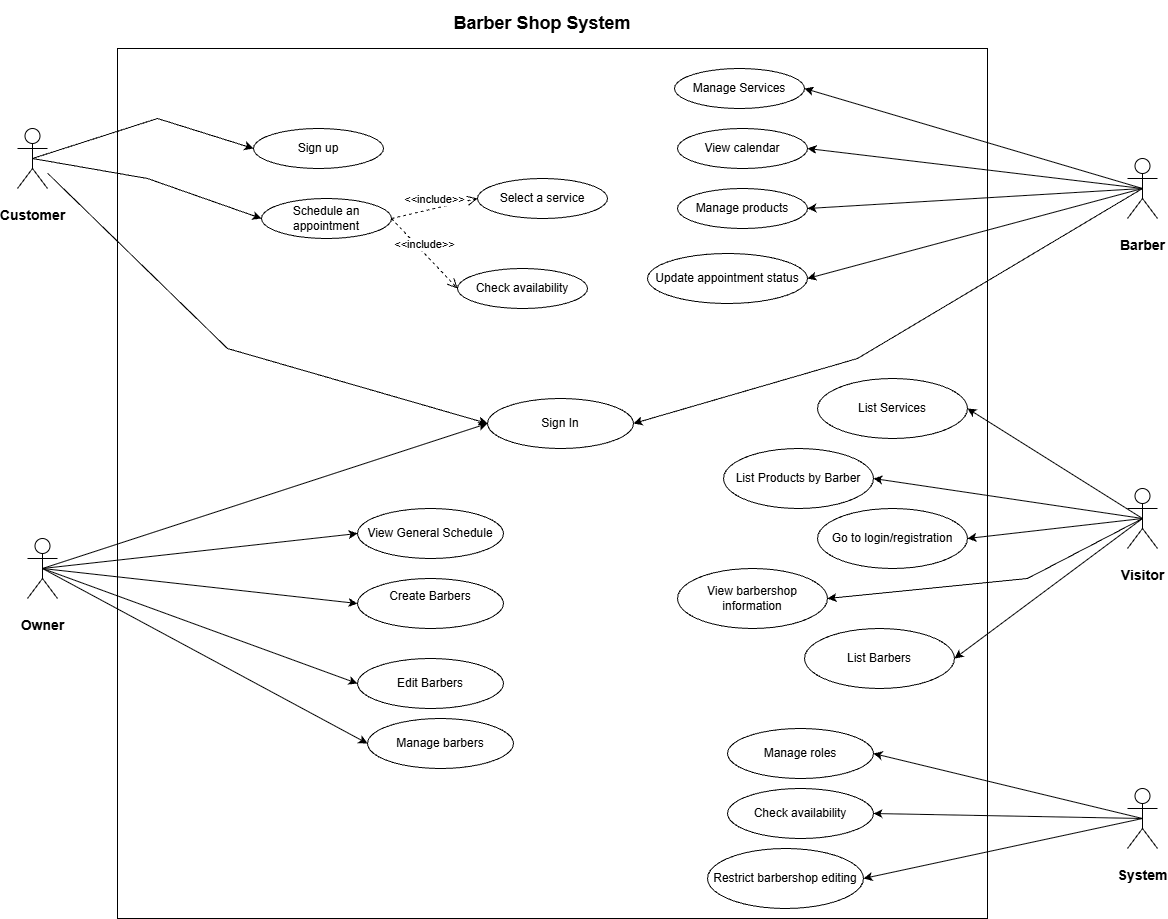

The diagram above was exported from draw.io. Its source (the exported page's mxGraphModel, read from the mxfile embedded in the PNG):
<mxGraphModel dx="1720" dy="930" grid="1" gridSize="10" guides="1" tooltips="1" connect="1" arrows="1" fold="1" page="1" pageScale="1" pageWidth="827" pageHeight="1169" math="0" shadow="0">
  <root>
    <mxCell id="0" />
    <mxCell id="1" parent="0" />
    <mxCell id="G6X__aRTwTk7f5Xh6_20-4" parent="1" style="shape=umlActor;verticalLabelPosition=bottom;verticalAlign=top;html=1;outlineConnect=0;" value="&lt;p&gt;&lt;font style=&quot;font-size: 14px;&quot;&gt;&lt;b&gt;Customer&lt;/b&gt;&lt;/font&gt;&lt;/p&gt;" vertex="1">
      <mxGeometry height="60" width="30" x="170" y="170" as="geometry" />
    </mxCell>
    <mxCell id="G6X__aRTwTk7f5Xh6_20-5" parent="1" style="shape=umlActor;verticalLabelPosition=bottom;verticalAlign=top;html=1;outlineConnect=0;" value="&lt;p&gt;&lt;font style=&quot;font-size: 14px;&quot;&gt;&lt;b&gt;Barber&lt;/b&gt;&lt;/font&gt;&lt;/p&gt;" vertex="1">
      <mxGeometry height="60" width="30" x="1280" y="200" as="geometry" />
    </mxCell>
    <mxCell id="G6X__aRTwTk7f5Xh6_20-10" parent="1" style="shape=umlActor;verticalLabelPosition=bottom;verticalAlign=top;html=1;outlineConnect=0;" value="&lt;p&gt;&lt;font style=&quot;font-size: 14px;&quot;&gt;&lt;b&gt;Owner&lt;/b&gt;&lt;/font&gt;&lt;/p&gt;" vertex="1">
      <mxGeometry height="60" width="30" x="180" y="580" as="geometry" />
    </mxCell>
    <mxCell id="G6X__aRTwTk7f5Xh6_20-11" parent="1" style="shape=umlActor;verticalLabelPosition=bottom;verticalAlign=top;html=1;outlineConnect=0;" value="&lt;p&gt;&lt;font style=&quot;font-size: 14px;&quot;&gt;&lt;b&gt;System&lt;/b&gt;&lt;/font&gt;&lt;/p&gt;" vertex="1">
      <mxGeometry height="60" width="30" x="1280" y="830" as="geometry" />
    </mxCell>
    <mxCell id="G6X__aRTwTk7f5Xh6_20-14" parent="1" style="whiteSpace=wrap;html=1;aspect=fixed;" value="" vertex="1">
      <mxGeometry height="870" width="870" x="270" y="90" as="geometry" />
    </mxCell>
    <mxCell id="G6X__aRTwTk7f5Xh6_20-16" parent="1" style="ellipse;whiteSpace=wrap;html=1;" value="&lt;p&gt;Select a service&lt;/p&gt;" vertex="1">
      <mxGeometry height="40" width="130" x="630" y="220" as="geometry" />
    </mxCell>
    <mxCell id="G6X__aRTwTk7f5Xh6_20-17" parent="1" style="ellipse;whiteSpace=wrap;html=1;" value="Sign up" vertex="1">
      <mxGeometry height="40" width="130" x="406" y="170" as="geometry" />
    </mxCell>
    <mxCell id="G6X__aRTwTk7f5Xh6_20-18" parent="1" style="ellipse;whiteSpace=wrap;html=1;" value="Schedule an appointment" vertex="1">
      <mxGeometry height="40" width="130" x="414" y="240" as="geometry" />
    </mxCell>
    <mxCell id="G6X__aRTwTk7f5Xh6_20-19" parent="1" style="ellipse;whiteSpace=wrap;html=1;" value="&lt;p&gt;Check availability&lt;/p&gt;" vertex="1">
      <mxGeometry height="40" width="130" x="610" y="310" as="geometry" />
    </mxCell>
    <mxCell id="G6X__aRTwTk7f5Xh6_20-20" parent="1" style="ellipse;whiteSpace=wrap;html=1;" value="&lt;p&gt;Manage products&lt;/p&gt;" vertex="1">
      <mxGeometry height="40" width="130" x="830" y="230" as="geometry" />
    </mxCell>
    <mxCell id="G6X__aRTwTk7f5Xh6_20-21" parent="1" style="ellipse;whiteSpace=wrap;html=1;" value="&lt;p&gt;Manage Services&lt;/p&gt;" vertex="1">
      <mxGeometry height="40" width="130" x="827" y="110" as="geometry" />
    </mxCell>
    <mxCell id="G6X__aRTwTk7f5Xh6_20-22" parent="1" style="ellipse;whiteSpace=wrap;html=1;" value="&lt;p&gt;View calendar&lt;/p&gt;" vertex="1">
      <mxGeometry height="40" width="130" x="830" y="170" as="geometry" />
    </mxCell>
    <mxCell id="G6X__aRTwTk7f5Xh6_20-24" parent="1" style="ellipse;whiteSpace=wrap;html=1;" value="&lt;p&gt;Update appointment status&lt;/p&gt;" vertex="1">
      <mxGeometry height="50" width="160" x="800" y="295" as="geometry" />
    </mxCell>
    <mxCell id="G6X__aRTwTk7f5Xh6_20-25" parent="1" style="ellipse;whiteSpace=wrap;html=1;" value="&lt;p&gt;Sign In&lt;/p&gt;" vertex="1">
      <mxGeometry height="50" width="146" x="640" y="440" as="geometry" />
    </mxCell>
    <mxCell id="G6X__aRTwTk7f5Xh6_20-26" parent="1" style="ellipse;whiteSpace=wrap;html=1;" value="&lt;p&gt;View General Schedule&lt;/p&gt;" vertex="1">
      <mxGeometry height="50" width="146" x="510" y="550" as="geometry" />
    </mxCell>
    <mxCell id="G6X__aRTwTk7f5Xh6_20-27" parent="1" style="ellipse;whiteSpace=wrap;html=1;" value="&#10;&lt;p&gt;Create Barbers&lt;/p&gt;&#10;&#10;" vertex="1">
      <mxGeometry height="50" width="146" x="510" y="620" as="geometry" />
    </mxCell>
    <mxCell id="G6X__aRTwTk7f5Xh6_20-28" parent="1" style="ellipse;whiteSpace=wrap;html=1;" value="&lt;p&gt;Edit Barbers&lt;/p&gt;" vertex="1">
      <mxGeometry height="50" width="146" x="510" y="700" as="geometry" />
    </mxCell>
    <mxCell id="G6X__aRTwTk7f5Xh6_20-29" parent="1" style="ellipse;whiteSpace=wrap;html=1;" value="&lt;p&gt;Manage barbers&lt;/p&gt;" vertex="1">
      <mxGeometry height="50" width="146" x="520" y="760" as="geometry" />
    </mxCell>
    <mxCell id="G6X__aRTwTk7f5Xh6_20-30" parent="1" style="ellipse;whiteSpace=wrap;html=1;" value="&lt;p&gt;Check availability&lt;/p&gt;" vertex="1">
      <mxGeometry height="50" width="146" x="880" y="830" as="geometry" />
    </mxCell>
    <mxCell id="G6X__aRTwTk7f5Xh6_20-31" parent="1" style="ellipse;whiteSpace=wrap;html=1;" value="&lt;p&gt;Manage roles&lt;/p&gt;" vertex="1">
      <mxGeometry height="50" width="146" x="880" y="770" as="geometry" />
    </mxCell>
    <mxCell id="G6X__aRTwTk7f5Xh6_20-32" parent="1" style="ellipse;whiteSpace=wrap;html=1;" value="&lt;p&gt;Restrict barbershop editing&lt;/p&gt;" vertex="1">
      <mxGeometry height="60" width="156" x="860" y="890" as="geometry" />
    </mxCell>
    <mxCell id="G6X__aRTwTk7f5Xh6_20-41" edge="1" parent="1" source="G6X__aRTwTk7f5Xh6_20-4" style="endArrow=classic;html=1;rounded=0;entryX=0;entryY=0.5;entryDx=0;entryDy=0;exitX=0.5;exitY=0.5;exitDx=0;exitDy=0;exitPerimeter=0;" target="G6X__aRTwTk7f5Xh6_20-17" value="">
      <mxGeometry height="50" relative="1" width="50" as="geometry">
        <Array as="points">
          <mxPoint x="310" y="160" />
        </Array>
        <mxPoint x="500" y="320" as="sourcePoint" />
        <mxPoint x="550" y="270" as="targetPoint" />
      </mxGeometry>
    </mxCell>
    <mxCell id="G6X__aRTwTk7f5Xh6_20-42" edge="1" parent="1" source="G6X__aRTwTk7f5Xh6_20-4" style="endArrow=classic;html=1;rounded=0;entryX=0;entryY=0.5;entryDx=0;entryDy=0;exitX=0.5;exitY=0.5;exitDx=0;exitDy=0;exitPerimeter=0;" target="G6X__aRTwTk7f5Xh6_20-18" value="">
      <mxGeometry height="50" relative="1" width="50" as="geometry">
        <Array as="points">
          <mxPoint x="300" y="220" />
        </Array>
        <mxPoint x="230" y="290" as="sourcePoint" />
        <mxPoint x="280" y="240" as="targetPoint" />
      </mxGeometry>
    </mxCell>
    <mxCell id="G6X__aRTwTk7f5Xh6_20-45" edge="1" parent="1" source="G6X__aRTwTk7f5Xh6_20-5" style="endArrow=classic;html=1;rounded=0;entryX=1;entryY=0.5;entryDx=0;entryDy=0;exitX=0.5;exitY=0.5;exitDx=0;exitDy=0;exitPerimeter=0;" target="G6X__aRTwTk7f5Xh6_20-21" value="">
      <mxGeometry height="50" relative="1" width="50" as="geometry">
        <mxPoint x="1130" y="290" as="sourcePoint" />
        <mxPoint x="1180" y="240" as="targetPoint" />
      </mxGeometry>
    </mxCell>
    <mxCell id="G6X__aRTwTk7f5Xh6_20-46" edge="1" parent="1" source="G6X__aRTwTk7f5Xh6_20-5" style="endArrow=classic;html=1;rounded=0;entryX=1;entryY=0.5;entryDx=0;entryDy=0;exitX=0.5;exitY=0.5;exitDx=0;exitDy=0;exitPerimeter=0;" target="G6X__aRTwTk7f5Xh6_20-22" value="">
      <mxGeometry height="50" relative="1" width="50" as="geometry">
        <mxPoint x="1250" y="460" as="sourcePoint" />
        <mxPoint x="1300" y="410" as="targetPoint" />
      </mxGeometry>
    </mxCell>
    <mxCell id="G6X__aRTwTk7f5Xh6_20-47" edge="1" parent="1" source="G6X__aRTwTk7f5Xh6_20-5" style="endArrow=classic;html=1;rounded=0;entryX=1;entryY=0.5;entryDx=0;entryDy=0;exitX=0.5;exitY=0.5;exitDx=0;exitDy=0;exitPerimeter=0;" target="G6X__aRTwTk7f5Xh6_20-20" value="">
      <mxGeometry height="50" relative="1" width="50" as="geometry">
        <mxPoint x="1250" y="460" as="sourcePoint" />
        <mxPoint x="1300" y="410" as="targetPoint" />
      </mxGeometry>
    </mxCell>
    <mxCell id="G6X__aRTwTk7f5Xh6_20-48" edge="1" parent="1" source="G6X__aRTwTk7f5Xh6_20-5" style="endArrow=classic;html=1;rounded=0;entryX=1;entryY=0.5;entryDx=0;entryDy=0;exitX=0.5;exitY=0.5;exitDx=0;exitDy=0;exitPerimeter=0;" target="G6X__aRTwTk7f5Xh6_20-24" value="">
      <mxGeometry height="50" relative="1" width="50" as="geometry">
        <mxPoint x="1250" y="460" as="sourcePoint" />
        <mxPoint x="1300" y="410" as="targetPoint" />
      </mxGeometry>
    </mxCell>
    <mxCell id="G6X__aRTwTk7f5Xh6_20-49" edge="1" parent="1" source="G6X__aRTwTk7f5Xh6_20-5" style="endArrow=classic;html=1;rounded=0;entryX=1;entryY=0.5;entryDx=0;entryDy=0;exitX=0.5;exitY=0.5;exitDx=0;exitDy=0;exitPerimeter=0;" target="G6X__aRTwTk7f5Xh6_20-25" value="">
      <mxGeometry height="50" relative="1" width="50" as="geometry">
        <Array as="points">
          <mxPoint x="1010" y="400" />
        </Array>
        <mxPoint x="1250" y="460" as="sourcePoint" />
        <mxPoint x="1300" y="410" as="targetPoint" />
      </mxGeometry>
    </mxCell>
    <mxCell id="G6X__aRTwTk7f5Xh6_20-50" edge="1" parent="1" source="G6X__aRTwTk7f5Xh6_20-4" style="endArrow=classic;html=1;rounded=0;entryX=0;entryY=0.5;entryDx=0;entryDy=0;" target="G6X__aRTwTk7f5Xh6_20-25" value="">
      <mxGeometry height="50" relative="1" width="50" as="geometry">
        <Array as="points">
          <mxPoint x="380" y="390" />
        </Array>
        <mxPoint x="510" y="460" as="sourcePoint" />
        <mxPoint x="560" y="410" as="targetPoint" />
      </mxGeometry>
    </mxCell>
    <mxCell id="G6X__aRTwTk7f5Xh6_20-51" edge="1" parent="1" source="G6X__aRTwTk7f5Xh6_20-10" style="endArrow=classic;html=1;rounded=0;entryX=0;entryY=0.5;entryDx=0;entryDy=0;exitX=0.5;exitY=0.5;exitDx=0;exitDy=0;exitPerimeter=0;" target="G6X__aRTwTk7f5Xh6_20-25" value="">
      <mxGeometry height="50" relative="1" width="50" as="geometry">
        <mxPoint x="510" y="620" as="sourcePoint" />
        <mxPoint x="560" y="570" as="targetPoint" />
      </mxGeometry>
    </mxCell>
    <mxCell id="G6X__aRTwTk7f5Xh6_20-52" edge="1" parent="1" source="G6X__aRTwTk7f5Xh6_20-10" style="endArrow=classic;html=1;rounded=0;entryX=0;entryY=0.5;entryDx=0;entryDy=0;exitX=0.5;exitY=0.5;exitDx=0;exitDy=0;exitPerimeter=0;" target="G6X__aRTwTk7f5Xh6_20-26" value="">
      <mxGeometry height="50" relative="1" width="50" as="geometry">
        <mxPoint x="380" y="670" as="sourcePoint" />
        <mxPoint x="430" y="620" as="targetPoint" />
      </mxGeometry>
    </mxCell>
    <mxCell id="G6X__aRTwTk7f5Xh6_20-53" edge="1" parent="1" source="G6X__aRTwTk7f5Xh6_20-10" style="endArrow=classic;html=1;rounded=0;entryX=0;entryY=0.5;entryDx=0;entryDy=0;exitX=0.5;exitY=0.5;exitDx=0;exitDy=0;exitPerimeter=0;" target="G6X__aRTwTk7f5Xh6_20-27" value="">
      <mxGeometry height="50" relative="1" width="50" as="geometry">
        <mxPoint x="510" y="620" as="sourcePoint" />
        <mxPoint x="560" y="570" as="targetPoint" />
      </mxGeometry>
    </mxCell>
    <mxCell id="G6X__aRTwTk7f5Xh6_20-54" edge="1" parent="1" source="G6X__aRTwTk7f5Xh6_20-10" style="endArrow=classic;html=1;rounded=0;entryX=0;entryY=0.5;entryDx=0;entryDy=0;exitX=0.5;exitY=0.5;exitDx=0;exitDy=0;exitPerimeter=0;" target="G6X__aRTwTk7f5Xh6_20-28" value="">
      <mxGeometry height="50" relative="1" width="50" as="geometry">
        <mxPoint x="210" y="617" as="sourcePoint" />
        <mxPoint x="560" y="570" as="targetPoint" />
      </mxGeometry>
    </mxCell>
    <mxCell id="G6X__aRTwTk7f5Xh6_20-55" edge="1" parent="1" source="G6X__aRTwTk7f5Xh6_20-10" style="endArrow=classic;html=1;rounded=0;entryX=0;entryY=0.5;entryDx=0;entryDy=0;exitX=0.5;exitY=0.5;exitDx=0;exitDy=0;exitPerimeter=0;" target="G6X__aRTwTk7f5Xh6_20-29" value="">
      <mxGeometry height="50" relative="1" width="50" as="geometry">
        <mxPoint x="510" y="620" as="sourcePoint" />
        <mxPoint x="560" y="570" as="targetPoint" />
      </mxGeometry>
    </mxCell>
    <mxCell id="G6X__aRTwTk7f5Xh6_20-56" edge="1" parent="1" source="G6X__aRTwTk7f5Xh6_20-11" style="endArrow=classic;html=1;rounded=0;entryX=1;entryY=0.5;entryDx=0;entryDy=0;exitX=0.5;exitY=0.5;exitDx=0;exitDy=0;exitPerimeter=0;" target="G6X__aRTwTk7f5Xh6_20-31" value="">
      <mxGeometry height="50" relative="1" width="50" as="geometry">
        <mxPoint x="970" y="900" as="sourcePoint" />
        <mxPoint x="1020" y="850" as="targetPoint" />
      </mxGeometry>
    </mxCell>
    <mxCell id="G6X__aRTwTk7f5Xh6_20-57" edge="1" parent="1" source="G6X__aRTwTk7f5Xh6_20-11" style="endArrow=classic;html=1;rounded=0;entryX=1;entryY=0.5;entryDx=0;entryDy=0;exitX=0.5;exitY=0.5;exitDx=0;exitDy=0;exitPerimeter=0;" target="G6X__aRTwTk7f5Xh6_20-30" value="">
      <mxGeometry height="50" relative="1" width="50" as="geometry">
        <mxPoint x="970" y="900" as="sourcePoint" />
        <mxPoint x="1020" y="850" as="targetPoint" />
      </mxGeometry>
    </mxCell>
    <mxCell id="G6X__aRTwTk7f5Xh6_20-58" edge="1" parent="1" source="G6X__aRTwTk7f5Xh6_20-11" style="endArrow=classic;html=1;rounded=0;entryX=1;entryY=0.5;entryDx=0;entryDy=0;exitX=0.5;exitY=0.5;exitDx=0;exitDy=0;exitPerimeter=0;" target="G6X__aRTwTk7f5Xh6_20-32" value="">
      <mxGeometry height="50" relative="1" width="50" as="geometry">
        <mxPoint x="970" y="900" as="sourcePoint" />
        <mxPoint x="1020" y="850" as="targetPoint" />
      </mxGeometry>
    </mxCell>
    <mxCell id="G6X__aRTwTk7f5Xh6_20-59" parent="1" style="shape=umlActor;verticalLabelPosition=bottom;verticalAlign=top;html=1;outlineConnect=0;" value="&lt;p&gt;&lt;font style=&quot;font-size: 14px;&quot;&gt;&lt;b&gt;Visitor&lt;/b&gt;&lt;/font&gt;&lt;/p&gt;" vertex="1">
      <mxGeometry height="60" width="30" x="1280" y="530" as="geometry" />
    </mxCell>
    <mxCell id="G6X__aRTwTk7f5Xh6_20-60" parent="1" style="ellipse;whiteSpace=wrap;html=1;" value="&lt;p&gt;List Services&lt;/p&gt;" vertex="1">
      <mxGeometry height="60" width="150" x="970" y="420" as="geometry" />
    </mxCell>
    <mxCell id="G6X__aRTwTk7f5Xh6_20-61" parent="1" style="ellipse;whiteSpace=wrap;html=1;" value="&lt;p&gt;List Products by Barber&lt;/p&gt;" vertex="1">
      <mxGeometry height="60" width="150" x="876" y="490" as="geometry" />
    </mxCell>
    <mxCell id="G6X__aRTwTk7f5Xh6_20-62" parent="1" style="ellipse;whiteSpace=wrap;html=1;" value="&lt;p&gt;List Barbers&lt;/p&gt;" vertex="1">
      <mxGeometry height="60" width="150" x="957" y="670" as="geometry" />
    </mxCell>
    <mxCell id="G6X__aRTwTk7f5Xh6_20-63" parent="1" style="ellipse;whiteSpace=wrap;html=1;" value="&lt;p&gt;Go to login/registration&lt;/p&gt;" vertex="1">
      <mxGeometry height="60" width="150" x="970" y="550" as="geometry" />
    </mxCell>
    <mxCell id="G6X__aRTwTk7f5Xh6_20-64" parent="1" style="ellipse;whiteSpace=wrap;html=1;" value="&lt;p&gt;View barbershop information&lt;/p&gt;" vertex="1">
      <mxGeometry height="60" width="150" x="830" y="610" as="geometry" />
    </mxCell>
    <mxCell id="G6X__aRTwTk7f5Xh6_20-65" edge="1" parent="1" source="G6X__aRTwTk7f5Xh6_20-59" style="endArrow=classic;html=1;rounded=0;entryX=1;entryY=0.5;entryDx=0;entryDy=0;exitX=0.5;exitY=0.5;exitDx=0;exitDy=0;exitPerimeter=0;" target="G6X__aRTwTk7f5Xh6_20-60" value="">
      <mxGeometry height="50" relative="1" width="50" as="geometry">
        <mxPoint x="970" y="760" as="sourcePoint" />
        <mxPoint x="1020" y="710" as="targetPoint" />
      </mxGeometry>
    </mxCell>
    <mxCell id="G6X__aRTwTk7f5Xh6_20-66" edge="1" parent="1" source="G6X__aRTwTk7f5Xh6_20-59" style="endArrow=classic;html=1;rounded=0;entryX=1;entryY=0.5;entryDx=0;entryDy=0;exitX=0.5;exitY=0.5;exitDx=0;exitDy=0;exitPerimeter=0;" target="G6X__aRTwTk7f5Xh6_20-61" value="">
      <mxGeometry height="50" relative="1" width="50" as="geometry">
        <mxPoint x="970" y="760" as="sourcePoint" />
        <mxPoint x="1020" y="710" as="targetPoint" />
      </mxGeometry>
    </mxCell>
    <mxCell id="G6X__aRTwTk7f5Xh6_20-67" edge="1" parent="1" source="G6X__aRTwTk7f5Xh6_20-59" style="endArrow=classic;html=1;rounded=0;entryX=1;entryY=0.5;entryDx=0;entryDy=0;exitX=0.5;exitY=0.5;exitDx=0;exitDy=0;exitPerimeter=0;" target="G6X__aRTwTk7f5Xh6_20-63" value="">
      <mxGeometry height="50" relative="1" width="50" as="geometry">
        <mxPoint x="970" y="760" as="sourcePoint" />
        <mxPoint x="1020" y="710" as="targetPoint" />
      </mxGeometry>
    </mxCell>
    <mxCell id="G6X__aRTwTk7f5Xh6_20-68" edge="1" parent="1" source="G6X__aRTwTk7f5Xh6_20-59" style="endArrow=classic;html=1;rounded=0;entryX=1;entryY=0.5;entryDx=0;entryDy=0;exitX=0.5;exitY=0.5;exitDx=0;exitDy=0;exitPerimeter=0;" target="G6X__aRTwTk7f5Xh6_20-64" value="">
      <mxGeometry height="50" relative="1" width="50" as="geometry">
        <Array as="points">
          <mxPoint x="1180" y="620" />
        </Array>
        <mxPoint x="970" y="760" as="sourcePoint" />
        <mxPoint x="1020" y="710" as="targetPoint" />
      </mxGeometry>
    </mxCell>
    <mxCell id="G6X__aRTwTk7f5Xh6_20-69" edge="1" parent="1" source="G6X__aRTwTk7f5Xh6_20-59" style="endArrow=classic;html=1;rounded=0;entryX=1;entryY=0.5;entryDx=0;entryDy=0;exitX=0.5;exitY=0.5;exitDx=0;exitDy=0;exitPerimeter=0;" target="G6X__aRTwTk7f5Xh6_20-62" value="">
      <mxGeometry height="50" relative="1" width="50" as="geometry">
        <mxPoint x="970" y="760" as="sourcePoint" />
        <mxPoint x="1020" y="710" as="targetPoint" />
      </mxGeometry>
    </mxCell>
    <mxCell id="G6X__aRTwTk7f5Xh6_20-70" edge="1" parent="1" source="G6X__aRTwTk7f5Xh6_20-18" style="html=1;verticalAlign=bottom;endArrow=open;dashed=1;endSize=8;curved=0;rounded=0;exitX=1;exitY=0.5;exitDx=0;exitDy=0;entryX=0;entryY=0.5;entryDx=0;entryDy=0;" target="G6X__aRTwTk7f5Xh6_20-16" value="&amp;lt;&amp;lt;include&amp;gt;&amp;gt;">
      <mxGeometry relative="1" x="0.0014" as="geometry">
        <mxPoint as="offset" />
        <mxPoint x="670" y="270" as="sourcePoint" />
        <mxPoint x="580" y="280" as="targetPoint" />
      </mxGeometry>
    </mxCell>
    <mxCell id="G6X__aRTwTk7f5Xh6_20-72" parent="1" style="text;html=1;whiteSpace=wrap;strokeColor=none;fillColor=none;align=center;verticalAlign=middle;rounded=0;" value="&lt;p&gt;&lt;b&gt;&lt;font style=&quot;font-size: 18px;&quot;&gt;Barber Shop System&lt;/font&gt;&lt;/b&gt;&lt;/p&gt;" vertex="1">
      <mxGeometry height="30" width="340" x="525" y="50" as="geometry" />
    </mxCell>
    <mxCell id="G6X__aRTwTk7f5Xh6_20-73" edge="1" parent="1" source="G6X__aRTwTk7f5Xh6_20-18" style="html=1;verticalAlign=bottom;endArrow=open;dashed=1;endSize=8;curved=0;rounded=0;exitX=1;exitY=0.5;exitDx=0;exitDy=0;entryX=0;entryY=0.5;entryDx=0;entryDy=0;" target="G6X__aRTwTk7f5Xh6_20-19" value="&amp;lt;&amp;lt;include&amp;gt;&amp;gt;">
      <mxGeometry relative="1" x="0.0031" as="geometry">
        <mxPoint as="offset" />
        <mxPoint x="560" y="270" as="sourcePoint" />
        <mxPoint x="646" y="250" as="targetPoint" />
      </mxGeometry>
    </mxCell>
  </root>
</mxGraphModel>